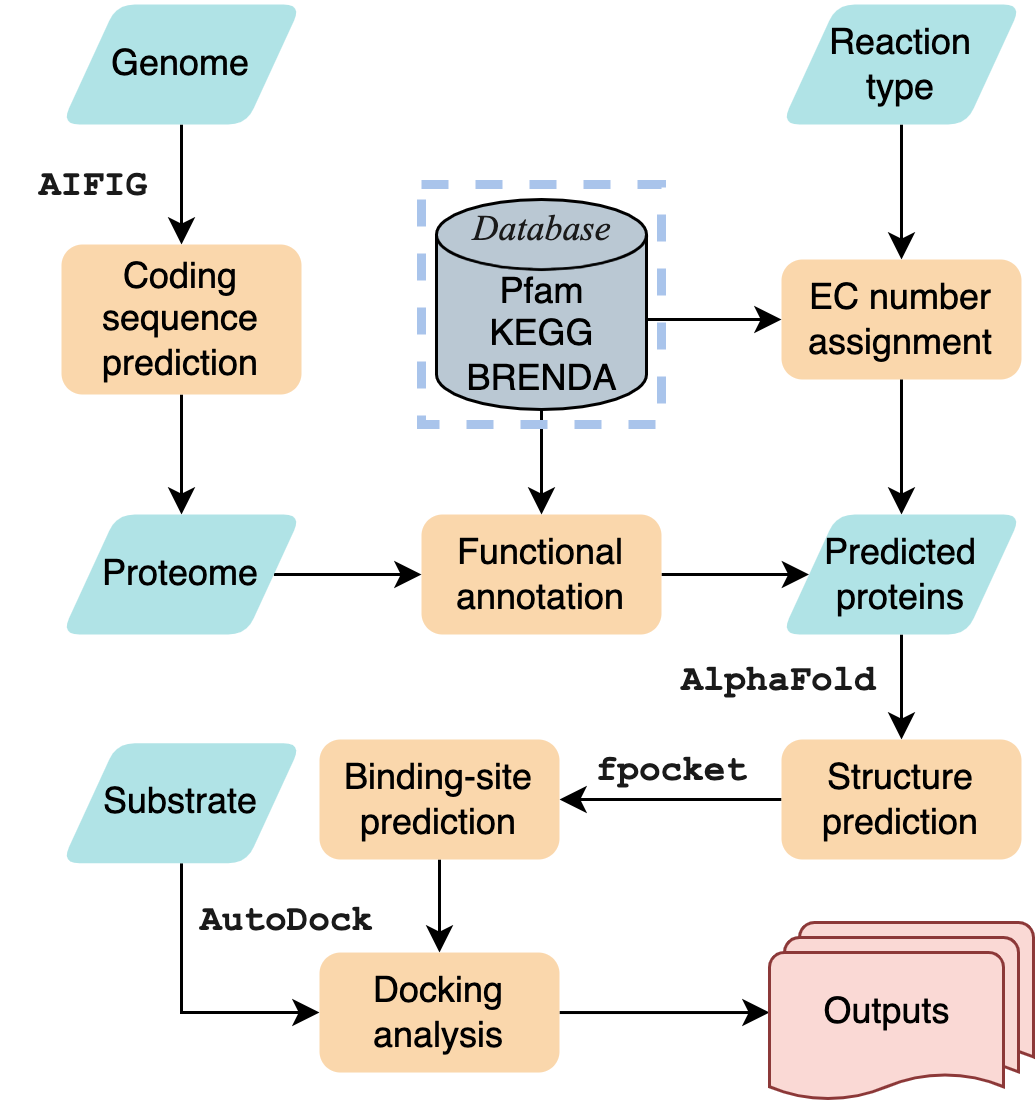

The diagram above was exported from draw.io. Its source (the exported page's mxGraphModel, read from the mxfile embedded in the PNG):
<mxGraphModel dx="1426" dy="769" grid="1" gridSize="10" guides="1" tooltips="1" connect="1" arrows="1" fold="1" page="1" pageScale="1" pageWidth="850" pageHeight="1100" math="0" shadow="0">
  <root>
    <mxCell id="0" />
    <mxCell id="1" parent="0" />
    <mxCell id="qEbj-QGR_pQPuCckEVTt-18" style="edgeStyle=orthogonalEdgeStyle;rounded=0;orthogonalLoop=1;jettySize=auto;html=1;entryX=0.5;entryY=0;entryDx=0;entryDy=0;" parent="1" source="qEbj-QGR_pQPuCckEVTt-8" target="qEbj-QGR_pQPuCckEVTt-17" edge="1">
      <mxGeometry relative="1" as="geometry" />
    </mxCell>
    <mxCell id="qEbj-QGR_pQPuCckEVTt-8" value="Genome" style="shape=parallelogram;html=1;strokeWidth=2;perimeter=parallelogramPerimeter;whiteSpace=wrap;rounded=1;arcSize=12;size=0.23;fillColor=#b0e3e6;strokeColor=none;" parent="1" vertex="1">
      <mxGeometry x="90" y="90" width="80" height="40" as="geometry" />
    </mxCell>
    <mxCell id="OwLybSHK0826AVVPFXNT-3" style="edgeStyle=orthogonalEdgeStyle;rounded=0;orthogonalLoop=1;jettySize=auto;html=1;entryX=0;entryY=0.5;entryDx=0;entryDy=0;exitX=0.5;exitY=1;exitDx=0;exitDy=0;" edge="1" parent="1" source="qEbj-QGR_pQPuCckEVTt-9" target="qEbj-QGR_pQPuCckEVTt-52">
      <mxGeometry relative="1" as="geometry" />
    </mxCell>
    <mxCell id="qEbj-QGR_pQPuCckEVTt-9" value="Substrate" style="shape=parallelogram;html=1;strokeWidth=2;perimeter=parallelogramPerimeter;whiteSpace=wrap;rounded=1;arcSize=12;size=0.23;fillColor=#b0e3e6;strokeColor=none;" parent="1" vertex="1">
      <mxGeometry x="90" y="336.25" width="80" height="40" as="geometry" />
    </mxCell>
    <mxCell id="qEbj-QGR_pQPuCckEVTt-29" style="edgeStyle=orthogonalEdgeStyle;rounded=0;orthogonalLoop=1;jettySize=auto;html=1;entryX=0.5;entryY=0;entryDx=0;entryDy=0;" parent="1" source="qEbj-QGR_pQPuCckEVTt-10" target="qEbj-QGR_pQPuCckEVTt-28" edge="1">
      <mxGeometry relative="1" as="geometry" />
    </mxCell>
    <mxCell id="qEbj-QGR_pQPuCckEVTt-10" value="Reaction&lt;br&gt;type" style="shape=parallelogram;html=1;strokeWidth=2;perimeter=parallelogramPerimeter;whiteSpace=wrap;rounded=1;arcSize=12;size=0.23;fillColor=#b0e3e6;strokeColor=none;" parent="1" vertex="1">
      <mxGeometry x="330" y="90" width="80" height="40" as="geometry" />
    </mxCell>
    <mxCell id="qEbj-QGR_pQPuCckEVTt-43" style="edgeStyle=orthogonalEdgeStyle;rounded=0;orthogonalLoop=1;jettySize=auto;html=1;exitX=1;exitY=0.5;exitDx=0;exitDy=0;entryX=0;entryY=0.5;entryDx=0;entryDy=0;" parent="1" source="qEbj-QGR_pQPuCckEVTt-11" target="qEbj-QGR_pQPuCckEVTt-73" edge="1">
      <mxGeometry relative="1" as="geometry">
        <mxPoint x="330" y="280" as="targetPoint" />
      </mxGeometry>
    </mxCell>
    <mxCell id="qEbj-QGR_pQPuCckEVTt-11" value="Functional&lt;br&gt;annotation" style="rounded=1;whiteSpace=wrap;html=1;absoluteArcSize=1;arcSize=14;strokeWidth=2;fillColor=#fad7ac;strokeColor=none;" parent="1" vertex="1">
      <mxGeometry x="210" y="260" width="80" height="40" as="geometry" />
    </mxCell>
    <mxCell id="qEbj-QGR_pQPuCckEVTt-24" style="edgeStyle=orthogonalEdgeStyle;rounded=0;orthogonalLoop=1;jettySize=auto;html=1;entryX=0.5;entryY=0;entryDx=0;entryDy=0;" parent="1" source="qEbj-QGR_pQPuCckEVTt-17" target="qEbj-QGR_pQPuCckEVTt-23" edge="1">
      <mxGeometry relative="1" as="geometry" />
    </mxCell>
    <mxCell id="qEbj-QGR_pQPuCckEVTt-17" value="Coding sequence&lt;br&gt;prediction" style="rounded=1;whiteSpace=wrap;html=1;absoluteArcSize=1;arcSize=14;strokeWidth=2;fillColor=#fad7ac;strokeColor=none;" parent="1" vertex="1">
      <mxGeometry x="90" y="170" width="80" height="50" as="geometry" />
    </mxCell>
    <mxCell id="qEbj-QGR_pQPuCckEVTt-21" value="&lt;p style=&quot;line-height: 150%&quot;&gt;AIFIG&lt;/p&gt;" style="text;html=1;align=right;verticalAlign=middle;resizable=0;points=[];autosize=1;fontColor=#1A1A1A;fontFamily=Courier New;fontStyle=1" parent="1" vertex="1">
      <mxGeometry x="70" y="125" width="50" height="50" as="geometry" />
    </mxCell>
    <mxCell id="qEbj-QGR_pQPuCckEVTt-33" style="edgeStyle=orthogonalEdgeStyle;rounded=0;orthogonalLoop=1;jettySize=auto;html=1;entryX=0;entryY=0.5;entryDx=0;entryDy=0;" parent="1" source="qEbj-QGR_pQPuCckEVTt-23" target="qEbj-QGR_pQPuCckEVTt-11" edge="1">
      <mxGeometry relative="1" as="geometry" />
    </mxCell>
    <mxCell id="qEbj-QGR_pQPuCckEVTt-23" value="Proteome" style="shape=parallelogram;html=1;strokeWidth=2;perimeter=parallelogramPerimeter;whiteSpace=wrap;rounded=1;arcSize=12;size=0.23;fillColor=#b0e3e6;strokeColor=none;" parent="1" vertex="1">
      <mxGeometry x="90" y="260" width="80" height="40" as="geometry" />
    </mxCell>
    <mxCell id="qEbj-QGR_pQPuCckEVTt-41" style="edgeStyle=orthogonalEdgeStyle;rounded=0;orthogonalLoop=1;jettySize=auto;html=1;entryX=0.5;entryY=0;entryDx=0;entryDy=0;" parent="1" source="qEbj-QGR_pQPuCckEVTt-28" edge="1">
      <mxGeometry relative="1" as="geometry">
        <mxPoint x="370" y="260" as="targetPoint" />
      </mxGeometry>
    </mxCell>
    <mxCell id="qEbj-QGR_pQPuCckEVTt-28" value="EC number&lt;br&gt;assignment" style="rounded=1;whiteSpace=wrap;html=1;absoluteArcSize=1;arcSize=14;strokeWidth=2;fillColor=#fad7ac;strokeColor=none;" parent="1" vertex="1">
      <mxGeometry x="330" y="175" width="80" height="40" as="geometry" />
    </mxCell>
    <mxCell id="qEbj-QGR_pQPuCckEVTt-40" style="edgeStyle=orthogonalEdgeStyle;rounded=0;orthogonalLoop=1;jettySize=auto;html=1;entryX=0.5;entryY=0;entryDx=0;entryDy=0;" parent="1" source="qEbj-QGR_pQPuCckEVTt-30" target="qEbj-QGR_pQPuCckEVTt-11" edge="1">
      <mxGeometry relative="1" as="geometry" />
    </mxCell>
    <mxCell id="qEbj-QGR_pQPuCckEVTt-45" style="edgeStyle=orthogonalEdgeStyle;rounded=0;orthogonalLoop=1;jettySize=auto;html=1;entryX=0;entryY=0.5;entryDx=0;entryDy=0;" parent="1" target="qEbj-QGR_pQPuCckEVTt-28" edge="1">
      <mxGeometry relative="1" as="geometry">
        <mxPoint x="285" y="195" as="sourcePoint" />
      </mxGeometry>
    </mxCell>
    <mxCell id="qEbj-QGR_pQPuCckEVTt-30" value="" style="strokeWidth=1;html=1;shape=mxgraph.flowchart.database;whiteSpace=wrap;fillColor=#bac8d3;strokeColor=#000000;" parent="1" vertex="1">
      <mxGeometry x="215" y="155" width="70" height="70" as="geometry" />
    </mxCell>
    <mxCell id="qEbj-QGR_pQPuCckEVTt-32" value="&lt;span style=&quot;white-space: normal&quot;&gt;Pfam&lt;/span&gt;&lt;br style=&quot;white-space: normal&quot;&gt;&lt;span style=&quot;white-space: normal&quot;&gt;KEGG&lt;/span&gt;&lt;br style=&quot;white-space: normal&quot;&gt;&lt;span style=&quot;white-space: normal&quot;&gt;BRENDA&lt;/span&gt;" style="text;html=1;align=center;verticalAlign=middle;resizable=0;points=[];autosize=1;" parent="1" vertex="1">
      <mxGeometry x="215" y="175" width="70" height="50" as="geometry" />
    </mxCell>
    <mxCell id="qEbj-QGR_pQPuCckEVTt-47" value="" style="edgeStyle=orthogonalEdgeStyle;rounded=0;orthogonalLoop=1;jettySize=auto;html=1;exitX=0.5;exitY=1;exitDx=0;exitDy=0;" parent="1" target="qEbj-QGR_pQPuCckEVTt-46" edge="1" source="qEbj-QGR_pQPuCckEVTt-73">
      <mxGeometry relative="1" as="geometry">
        <mxPoint x="450" y="450" as="sourcePoint" />
      </mxGeometry>
    </mxCell>
    <mxCell id="qEbj-QGR_pQPuCckEVTt-51" style="edgeStyle=orthogonalEdgeStyle;rounded=0;orthogonalLoop=1;jettySize=auto;html=1;entryX=1;entryY=0.5;entryDx=0;entryDy=0;" parent="1" source="qEbj-QGR_pQPuCckEVTt-46" target="qEbj-QGR_pQPuCckEVTt-50" edge="1">
      <mxGeometry relative="1" as="geometry" />
    </mxCell>
    <mxCell id="qEbj-QGR_pQPuCckEVTt-46" value="Structure&lt;br&gt;prediction" style="rounded=1;whiteSpace=wrap;html=1;absoluteArcSize=1;arcSize=14;strokeWidth=2;fillColor=#fad7ac;strokeColor=none;" parent="1" vertex="1">
      <mxGeometry x="330" y="335" width="80" height="40" as="geometry" />
    </mxCell>
    <mxCell id="OwLybSHK0826AVVPFXNT-2" value="" style="edgeStyle=orthogonalEdgeStyle;rounded=0;orthogonalLoop=1;jettySize=auto;html=1;" edge="1" parent="1" source="qEbj-QGR_pQPuCckEVTt-50" target="qEbj-QGR_pQPuCckEVTt-52">
      <mxGeometry relative="1" as="geometry" />
    </mxCell>
    <mxCell id="qEbj-QGR_pQPuCckEVTt-50" value="Binding-site&lt;br&gt;prediction" style="rounded=1;whiteSpace=wrap;html=1;absoluteArcSize=1;arcSize=14;strokeWidth=2;fillColor=#fad7ac;strokeColor=none;" parent="1" vertex="1">
      <mxGeometry x="176" y="335" width="80" height="40" as="geometry" />
    </mxCell>
    <mxCell id="qEbj-QGR_pQPuCckEVTt-74" style="edgeStyle=orthogonalEdgeStyle;rounded=0;orthogonalLoop=1;jettySize=auto;html=1;entryX=0;entryY=0.5;entryDx=0;entryDy=0;entryPerimeter=0;" parent="1" source="qEbj-QGR_pQPuCckEVTt-52" target="qEbj-QGR_pQPuCckEVTt-70" edge="1">
      <mxGeometry relative="1" as="geometry" />
    </mxCell>
    <mxCell id="qEbj-QGR_pQPuCckEVTt-52" value="Docking&lt;br&gt;analysis" style="rounded=1;whiteSpace=wrap;html=1;absoluteArcSize=1;arcSize=14;strokeWidth=2;fillColor=#fad7ac;strokeColor=none;" parent="1" vertex="1">
      <mxGeometry x="176" y="406.01" width="80" height="40" as="geometry" />
    </mxCell>
    <mxCell id="qEbj-QGR_pQPuCckEVTt-55" value="AutoDock" style="text;html=1;align=center;verticalAlign=middle;resizable=0;points=[];autosize=1;fontColor=#1A1A1A;fontFamily=Courier New;fontStyle=1" parent="1" vertex="1">
      <mxGeometry x="130" y="386.01" width="70" height="20" as="geometry" />
    </mxCell>
    <mxCell id="qEbj-QGR_pQPuCckEVTt-70" value="" style="strokeWidth=1;html=1;shape=mxgraph.flowchart.multi-document;whiteSpace=wrap;align=right;fillColor=#fad9d5;strokeColor=#8C3838;" parent="1" vertex="1">
      <mxGeometry x="326" y="396.01" width="88" height="60" as="geometry" />
    </mxCell>
    <mxCell id="qEbj-QGR_pQPuCckEVTt-71" value="Outputs" style="text;html=1;align=center;verticalAlign=middle;resizable=0;points=[];autosize=1;" parent="1" vertex="1">
      <mxGeometry x="335.33000000000004" y="416.01" width="60" height="20" as="geometry" />
    </mxCell>
    <mxCell id="qEbj-QGR_pQPuCckEVTt-73" value="Predicted&lt;br&gt;proteins" style="shape=parallelogram;html=1;strokeWidth=2;perimeter=parallelogramPerimeter;whiteSpace=wrap;rounded=1;arcSize=12;size=0.23;fillColor=#b0e3e6;strokeColor=none;" parent="1" vertex="1">
      <mxGeometry x="330" y="260" width="80" height="40" as="geometry" />
    </mxCell>
    <mxCell id="qEbj-QGR_pQPuCckEVTt-76" value="AlphaFold" style="text;html=1;align=center;verticalAlign=middle;resizable=0;points=[];autosize=1;fontColor=#1A1A1A;fontFamily=Courier New;fontStyle=1" parent="1" vertex="1">
      <mxGeometry x="289" y="306" width="80" height="20" as="geometry" />
    </mxCell>
    <mxCell id="qEbj-QGR_pQPuCckEVTt-80" value="&lt;font&gt;Database&lt;/font&gt;" style="text;html=1;align=center;verticalAlign=middle;resizable=0;points=[];autosize=1;fontFamily=Times New Roman;fontColor=#1A1A1A;fontStyle=2" parent="1" vertex="1">
      <mxGeometry x="215" y="155" width="70" height="20" as="geometry" />
    </mxCell>
    <mxCell id="qEbj-QGR_pQPuCckEVTt-81" value="" style="whiteSpace=wrap;html=1;aspect=fixed;strokeWidth=3;fontFamily=Times New Roman;align=right;fillColor=none;dashed=1;strokeColor=#A9C4EB;" parent="1" vertex="1">
      <mxGeometry x="210" y="150" width="80" height="80" as="geometry" />
    </mxCell>
    <mxCell id="OwLybSHK0826AVVPFXNT-1" value="&lt;p style=&quot;line-height: 150%&quot;&gt;fpocket&lt;/p&gt;" style="text;html=1;align=right;verticalAlign=middle;resizable=0;points=[];autosize=1;fontColor=#1A1A1A;fontFamily=Courier New;fontStyle=1" vertex="1" parent="1">
      <mxGeometry x="250" y="320" width="70" height="50" as="geometry" />
    </mxCell>
  </root>
</mxGraphModel>